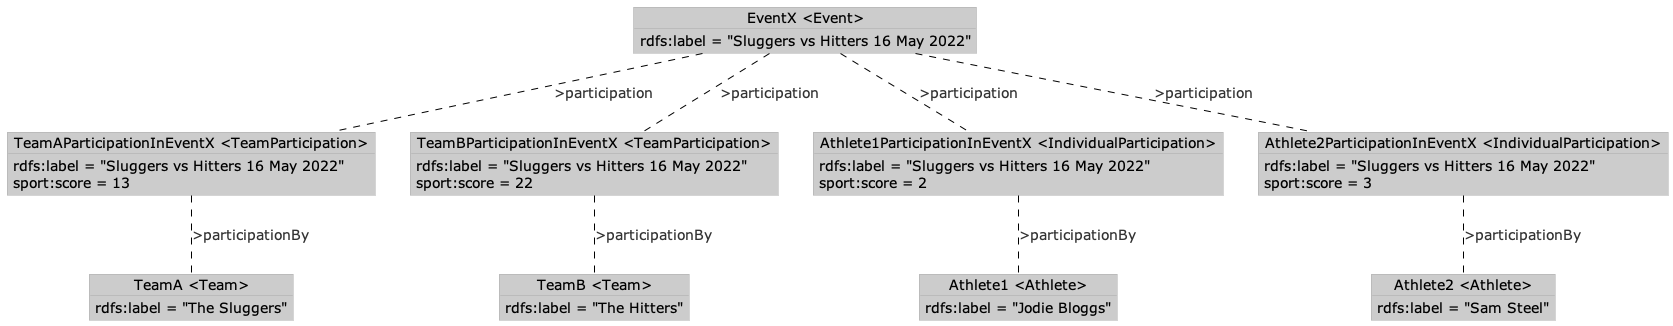

The diagram above was rendered by PlantUML. Its source (embedded in the PNG):
@startuml
!theme reddress-lightblue
skinparam DefaultFontSize 14

object "Athlete1 <Athlete>" as Athlete1 {
  rdfs:label = "Jodie Bloggs"
}

object "Athlete2 <Athlete>" as Athlete2 {
  rdfs:label = "Sam Steel"
}

object "TeamA <Team>" as TeamA {
  rdfs:label = "The Sluggers"
}

object "TeamB <Team>" as TeamB {
  rdfs:label = "The Hitters"
}

object "EventX <Event>" as EventX {
  rdfs:label = "Sluggers vs Hitters 16 May 2022"
}

object "TeamAParticipationInEventX <TeamParticipation>" as TeamAParticipationInEventX {
  rdfs:label = "Sluggers vs Hitters 16 May 2022"
  sport:score = 13
}

object "TeamBParticipationInEventX <TeamParticipation>" as TeamBParticipationInEventX {
  rdfs:label = "Sluggers vs Hitters 16 May 2022"
  sport:score = 22
}

object "Athlete1ParticipationInEventX <IndividualParticipation>" as Athlete1ParticipationInEventX {
  rdfs:label = "Sluggers vs Hitters 16 May 2022"
  sport:score = 2
}

object "Athlete2ParticipationInEventX <IndividualParticipation>" as Athlete2ParticipationInEventX {
  rdfs:label = "Sluggers vs Hitters 16 May 2022"
  sport:score = 3
}

EventX .. TeamAParticipationInEventX : >participation
TeamAParticipationInEventX .. TeamA : >participationBy
EventX .. TeamBParticipationInEventX : >participation
TeamBParticipationInEventX .. TeamB : >participationBy
EventX .. Athlete1ParticipationInEventX : >participation
Athlete1ParticipationInEventX .. Athlete1 : >participationBy
EventX .. Athlete2ParticipationInEventX : >participation
Athlete2ParticipationInEventX .. Athlete2 : >participationBy
@enduml